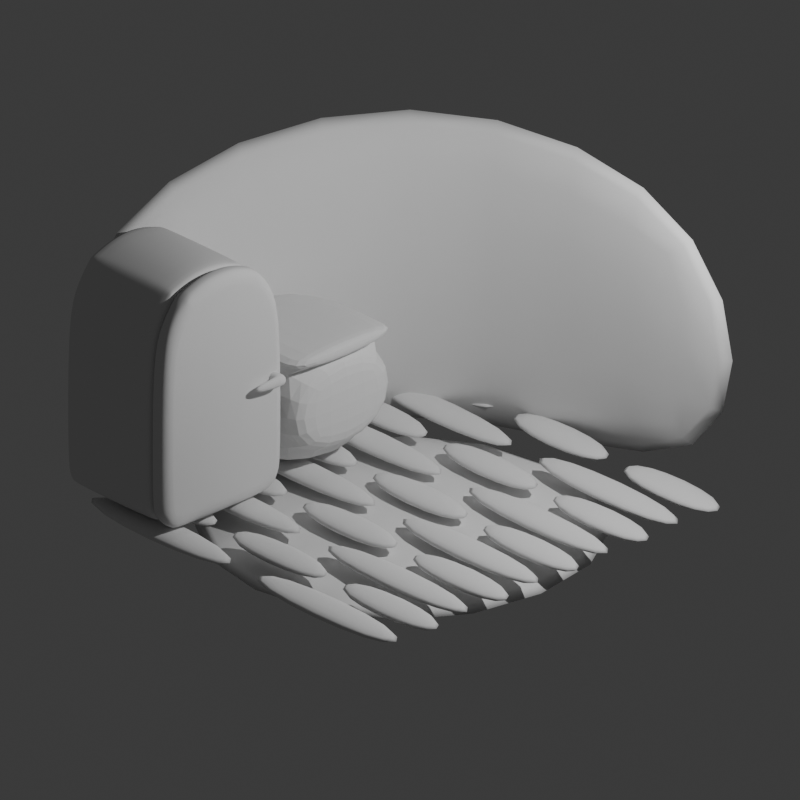 # Source: Kitchen6.blend  (saved by Blender 4.0.36; exported with 4.5.12 LTS)
import bpy
from mathutils import Matrix  # noqa: F401  (used for matrix-valued properties, if any)

bpy.ops.wm.read_factory_settings(use_empty=True)
scene = bpy.context.scene
scene.name = 'Scene'

# ---- collections
col_collection = bpy.data.collections.new('Collection'); scene.collection.children.link(col_collection)

# ---- world
world_world = bpy.data.worlds.new('World'); scene.world = world_world
world_world.use_nodes = True; world_world.node_tree.nodes.clear()
_N = world_world.node_tree.nodes; _L = world_world.node_tree.links
n0 = _N.new('ShaderNodeOutputWorld'); n0.name = 'World Output'; n0.location = (300, 300)
n1 = _N.new('ShaderNodeBackground'); n1.name = 'Background'; n1.location = (10, 300)
n1.inputs[0].default_value = (0.05088, 0.05088, 0.05088, 1.0)
_L.new(n1.outputs[0], n0.inputs[0])
n0.is_active_output = True
world_world.color = (0.05088, 0.05088, 0.05088)
world_world.use_sun_shadow = False
world_world.sun_shadow_jitter_overblur = 0.0

# ---- cameras
cam_camera = bpy.data.cameras.new('Camera')
cam_camera.type = 'ORTHO'
cam_camera.clip_end = 100.0
cam_camera.ortho_scale = 7.474

# ---- lights
light_light = bpy.data.lights.new('Light', 'POINT')
light_light.transmission_factor = 0.0
light_light.use_soft_falloff = False
light_light.energy = 1000.0
light_light.shadow_soft_size = 0.1
light_light.shadow_maximum_resolution = 0.006
light_light.use_absolute_resolution = True

# ---- meshes
me_cube_001 = bpy.data.meshes.new('Cube.001')
me_cube_001.from_pydata([(-1.2, -1.0, -1.0), (-1.2, -1.0, 1.0), (-1.2, 1.2, -1.0), (-1.2, 1.2, 1.0), (1.0, 1.2, -1.0), (1.0, 1.2, 1.0), (-1.0, -1.0, -1.0), (-1.0, -1.0, 1.0), (-1.0, 1.0, -1.0), (-1.0, 1.0, 1.0), (1.0, 1.0, -1.0), (1.0, 1.0, 1.0)], [], [(0, 1, 3, 2), (2, 3, 5, 4), (6, 8, 9, 7), (8, 10, 11, 9), (0, 2, 8, 6), (1, 0, 6, 7), (3, 1, 7, 9), (2, 4, 10, 8), (5, 3, 9, 11), (4, 5, 11, 10)])
me_cube_001.polygons.foreach_set('use_smooth', [True] * 10)
_uv = me_cube_001.uv_layers.new(name='UVMap')
_uv.uv.foreach_set('vector', [0.375, 0.0, 0.625, 0.0, 0.625, 0.25, 0.375, 0.25, 0.375, 0.25, 0.625, 0.25, 0.625, 0.5, 0.375, 0.5, 0.375, 0.0, 0.375, 0.25, 0.625, 0.25, 0.625, 0.0, 0.375, 0.25, 0.375, 0.5, 0.625, 0.5, 0.625, 0.25, 0.375, 0.0, 0.375, 0.25, 0.375, 0.25, 0.375, 0.0, 0.625, 0.0, 0.375, 0.0, 0.375, 0.0, 0.625, 0.0, 0.625, 0.25, 0.625, 0.0, 0.625, 0.0, 0.625, 0.25, 0.375, 0.25, 0.375, 0.5, 0.375, 0.5, 0.375, 0.25, 0.625, 0.5, 0.625, 0.25, 0.625, 0.25, 0.625, 0.5, 0.375, 0.5, 0.625, 0.5, 0.625, 0.5, 0.375, 0.5])
me_cube_001.update()
me_cube_002 = bpy.data.meshes.new('Cube.002')
me_cube_002.from_pydata([(-1.0, -1.0, -1.0), (-1.0, 1.0, -1.0), (1.0, -1.0, -1.0), (1.0, 1.0, -1.0), (-1.0, -1.0, -0.8), (-1.0, 1.0, -0.8), (1.0, -1.0, -0.8), (1.0, 1.0, -0.8)], [], [(1, 3, 2, 0), (5, 4, 6, 7), (1, 0, 4, 5), (3, 1, 5, 7), (2, 3, 7, 6), (0, 2, 6, 4)])
me_cube_002.polygons.foreach_set('use_smooth', [True] * 6)
_uv = me_cube_002.uv_layers.new(name='UVMap')
_uv.uv.foreach_set('vector', [0.125, 0.5, 0.375, 0.5, 0.375, 0.75, 0.125, 0.75, 0.125, 0.5, 0.125, 0.75, 0.375, 0.75, 0.375, 0.5, 0.125, 0.5, 0.125, 0.75, 0.125, 0.75, 0.125, 0.5, 0.375, 0.5, 0.125, 0.5, 0.125, 0.5, 0.375, 0.5, 0.375, 0.75, 0.375, 0.5, 0.375, 0.5, 0.375, 0.75, 0.125, 0.75, 0.375, 0.75, 0.375, 0.75, 0.125, 0.75])
me_cube_002.update()
me_cube_003 = bpy.data.meshes.new('Cube.003')
me_cube_003.from_pydata([(-1.0, -1.0, -0.8), (-1.0, 1.0, -0.8), (1.0, -1.0, -0.8), (1.0, 1.0, -0.8), (-1.012, -0.5773, -0.7167), (-1.012, -0.3939, -0.7167), (0.9881, -0.1939, -0.7167), (0.9881, -0.3773, -0.7167), (-1.012, -0.3773, -0.7167), (-1.012, -0.1939, -0.7167), (0.9881, 0.006085, -0.7167), (0.9881, -0.1773, -0.7167), (-1.012, -0.1773, -0.7167), (-1.012, 0.006085, -0.7167), (0.9881, 0.2061, -0.7167), (0.9881, 0.02268, -0.7167), (-1.012, 0.02268, -0.7167), (-1.012, 0.2061, -0.7167), (0.9881, 0.4061, -0.7167), (0.9881, 0.2227, -0.7167), (-1.012, 0.2227, -0.7167), (-1.012, 0.4061, -0.7167), (-1.0, 0.7917, -0.8), (-1.0, 0.8083, -0.8), (-1.0, 0.5917, -0.8), (-1.0, 0.6083, -0.8), (-1.0, 0.3917, -0.8), (-1.0, 0.4083, -0.8), (-1.0, 0.1917, -0.8), (-1.0, 0.2083, -0.8), (-1.0, -0.008296, -0.8), (-1.0, 0.008296, -0.8), (-1.0, -0.2083, -0.8), (-1.0, -0.1917, -0.8), (-1.0, -0.4083, -0.8), (-1.0, -0.3917, -0.8), (-1.0, -0.6083, -0.8), (-1.0, -0.5917, -0.8), (-1.0, -0.8083, -0.8), (-1.0, -0.7917, -0.8), (1.0, -0.7917, -0.8), (1.0, -0.8083, -0.8), (1.0, -0.5917, -0.8), (1.0, -0.6083, -0.8), (1.0, -0.3917, -0.8), (1.0, -0.4083, -0.8), (1.0, -0.1917, -0.8), (1.0, -0.2083, -0.8), (1.0, 0.008296, -0.8), (1.0, -0.008296, -0.8), (1.0, 0.2083, -0.8), (1.0, 0.1917, -0.8), (1.0, 0.4083, -0.8), (1.0, 0.3917, -0.8), (1.0, 0.6083, -0.8), (1.0, 0.5917, -0.8), (1.0, 0.8083, -0.8), (1.0, 0.7917, -0.8), (0.9881, 0.6061, -0.7167), (0.9881, 0.4227, -0.7167), (-1.012, 0.4227, -0.7167), (-1.012, 0.6061, -0.7167), (0.9881, 0.8061, -0.7167), (0.9881, 0.6227, -0.7167), (-1.012, 0.6227, -0.7167), (-1.012, 0.8061, -0.7167), (0.9881, 1.014, -0.7167), (0.9881, 0.8227, -0.7167), (-1.012, 0.8227, -0.7167), (-1.012, 1.014, -0.7167), (-0.3266, 0.008296, -0.8), (-0.3401, 0.008296, -0.8), (0.3401, 0.008296, -0.8), (0.3266, 0.008296, -0.8), (0.3266, 0.1917, -0.8), (0.3401, 0.1917, -0.8), (-0.3401, 0.1917, -0.8), (-0.3266, 0.1917, -0.8), (0.03141, -0.1917, -0.8), (0.01794, -0.1917, -0.8), (0.01794, -0.008296, -0.8), (0.03141, -0.008296, -0.8), (-0.3266, -0.3917, -0.8), (-0.3401, -0.3917, -0.8), (0.3401, -0.3917, -0.8), (0.3266, -0.3917, -0.8), (0.3266, -0.2083, -0.8), (0.3401, -0.2083, -0.8), (-0.3401, -0.2083, -0.8), (-0.3266, -0.2083, -0.8), (0.001238, -0.5917, -0.8), (-0.01223, -0.5917, -0.8), (-0.01223, -0.4083, -0.8), (0.001238, -0.4083, -0.8), (-0.3266, -0.7917, -0.8), (-0.3401, -0.7917, -0.8), (0.3401, -0.7917, -0.8), (0.3266, -0.7917, -0.8), (0.3266, -0.6083, -0.8), (0.3401, -0.6083, -0.8), (-0.3401, -0.6083, -0.8), (-0.3266, -0.6083, -0.8), (-0.006736, -0.8083, -0.8), (0.006736, -0.8083, -0.8), (0.006736, -1.0, -0.8), (-0.006736, -1.0, -0.8), (-0.006736, 0.3917, -0.8), (0.006736, 0.3917, -0.8), (0.006736, 0.2083, -0.8), (-0.006736, 0.2083, -0.8), (-0.3401, 0.5917, -0.8), (-0.3266, 0.5917, -0.8), (0.3266, 0.5917, -0.8), (0.3401, 0.5917, -0.8), (0.3401, 0.4083, -0.8), (0.3266, 0.4083, -0.8), (-0.3266, 0.4083, -0.8), (-0.3401, 0.4083, -0.8), (-0.006736, 0.7917, -0.8), (0.006736, 0.7917, -0.8), (0.006736, 0.6083, -0.8), (-0.006736, 0.6083, -0.8), (0.3267, 1.0, -0.8), (0.3402, 1.0, -0.8), (-0.34, 1.0, -0.8), (-0.3265, 1.0, -0.8), (0.3402, 0.8083, -0.8), (0.3267, 0.8083, -0.8), (-0.3265, 0.8083, -0.8), (-0.34, 0.8083, -0.8), (0.9881, -0.5773, -0.7167), (0.9881, -0.3939, -0.7167), (-1.012, -0.5939, -0.7167), (-1.012, -0.7773, -0.7167), (0.9881, -0.7773, -0.7167), (0.9881, -0.5939, -0.7167), (-1.012, -0.7939, -0.7167), (-1.012, -0.9856, -0.7167), (0.9881, -0.9856, -0.7167), (0.9881, -0.7939, -0.7167), (-0.00521, 0.2227, -0.7167), (-0.00521, 0.4061, -0.7167), (-0.01868, 0.4061, -0.7167), (-0.01868, 0.2227, -0.7167), (-0.3384, 0.8227, -0.7167), (-0.3384, 1.014, -0.7167), (-0.3519, 1.014, -0.7167), (-0.3519, 0.8227, -0.7167), (0.3281, 0.4227, -0.7167), (0.3281, 0.6061, -0.7167), (0.3147, 0.6061, -0.7167), (0.3147, 0.4227, -0.7167), (0.3281, 0.02268, -0.7167), (0.3281, 0.2061, -0.7167), (0.3147, 0.2061, -0.7167), (0.3147, 0.02268, -0.7167), (-0.3385, 0.02268, -0.7167), (-0.3385, 0.2061, -0.7167), (-0.352, 0.2061, -0.7167), (-0.352, 0.02268, -0.7167), (0.01947, -0.1773, -0.7167), (0.01947, 0.006085, -0.7167), (0.005994, 0.006085, -0.7167), (0.005994, -0.1773, -0.7167), (0.3282, 0.8227, -0.7167), (0.3282, 1.014, -0.7167), (0.3148, 1.014, -0.7167), (0.3148, 0.8227, -0.7167), (-0.00521, 0.6227, -0.7167), (-0.00521, 0.8061, -0.7167), (-0.01868, 0.8061, -0.7167), (-0.01868, 0.6227, -0.7167), (-0.3385, 0.4227, -0.7167), (-0.3385, 0.6061, -0.7167), (-0.352, 0.6061, -0.7167), (-0.352, 0.4227, -0.7167), (0.3281, -0.3773, -0.7167), (0.3281, -0.1939, -0.7167), (0.3147, -0.1939, -0.7167), (0.3147, -0.3773, -0.7167), (-0.3385, -0.3773, -0.7167), (-0.3385, -0.1939, -0.7167), (-0.352, -0.1939, -0.7167), (-0.352, -0.3773, -0.7167), (-0.01071, -0.5773, -0.7167), (-0.01071, -0.3939, -0.7167), (-0.02418, -0.3939, -0.7167), (-0.02418, -0.5773, -0.7167), (0.3281, -0.7773, -0.7167), (0.3281, -0.5939, -0.7167), (0.3147, -0.5939, -0.7167), (0.3147, -0.7773, -0.7167), (-0.3385, -0.7773, -0.7167), (-0.3385, -0.5939, -0.7167), (-0.352, -0.5939, -0.7167), (-0.352, -0.7773, -0.7167), (-0.00521, -0.9856, -0.7167), (-0.00521, -0.7939, -0.7167), (-0.01868, -0.7939, -0.7167), (-0.01868, -0.9856, -0.7167)], [], [(111, 112, 115, 116), (123, 3, 56, 126), (22, 118, 121, 25), (26, 106, 109, 29), (30, 80, 79, 33), (32, 88, 83, 35), (34, 92, 91, 37), (36, 100, 95, 39), (38, 102, 105, 0), (107, 53, 50, 108), (75, 51, 48, 72), (77, 74, 73, 70), (81, 49, 46, 78), (87, 47, 44, 84), (89, 86, 85, 82), (93, 45, 42, 90), (99, 43, 40, 96), (101, 98, 97, 94), (103, 41, 2, 104), (125, 122, 127, 128), (113, 55, 52, 114), (24, 110, 117, 27), (119, 57, 54, 120), (185, 184, 130, 131), (1, 124, 129, 23), (181, 180, 179, 178), (177, 176, 7, 6), (161, 160, 11, 10), (157, 156, 155, 154), (153, 152, 15, 14), (141, 140, 19, 18), (136, 137, 199, 198), (132, 133, 195, 194), (5, 4, 187, 186), (9, 8, 183, 182), (13, 12, 163, 162), (21, 20, 143, 142), (65, 64, 171, 170), (165, 164, 67, 66), (173, 172, 151, 150), (28, 76, 71, 31), (189, 188, 134, 135), (193, 192, 191, 190), (197, 196, 138, 139), (145, 144, 167, 166), (149, 148, 59, 58), (61, 60, 175, 174), (169, 168, 63, 62), (69, 68, 147, 146), (17, 16, 159, 158), (116, 115, 151, 172), (44, 47, 6, 7), (110, 24, 61, 174), (93, 90, 184, 185), (34, 37, 4, 5), (27, 117, 175, 60), (42, 45, 131, 130), (55, 113, 149, 58), (91, 92, 186, 187), (36, 39, 133, 132), (114, 52, 59, 148), (40, 43, 135, 134), (118, 22, 65, 170), (99, 96, 188, 189), (38, 0, 137, 136), (25, 121, 171, 64), (2, 41, 139, 138), (57, 119, 169, 62), (97, 98, 190, 191), (120, 54, 63, 168), (107, 108, 140, 141), (3, 123, 165, 66), (101, 94, 192, 193), (126, 56, 67, 164), (109, 106, 142, 143), (122, 125, 145, 166), (95, 100, 194, 195), (128, 127, 167, 144), (125, 128, 144, 145), (124, 1, 69, 146), (103, 104, 196, 197), (23, 129, 147, 68), (129, 124, 146, 147), (105, 102, 198, 199), (76, 28, 17, 158), (113, 114, 148, 149), (31, 71, 159, 16), (74, 77, 157, 154), (115, 112, 150, 151), (70, 73, 155, 156), (51, 75, 153, 14), (75, 72, 152, 153), (72, 48, 15, 152), (80, 30, 13, 162), (73, 74, 154, 155), (33, 79, 163, 12), (49, 81, 161, 10), (77, 70, 156, 157), (78, 46, 11, 160), (88, 32, 9, 182), (71, 76, 158, 159), (35, 83, 183, 8), (86, 89, 181, 178), (81, 78, 160, 161), (82, 85, 179, 180), (47, 87, 177, 6), (79, 80, 162, 163), (84, 44, 7, 176), (92, 34, 5, 186), (123, 126, 164, 165), (37, 91, 187, 4), (45, 93, 185, 131), (127, 122, 166, 167), (90, 42, 130, 184), (100, 36, 132, 194), (119, 120, 168, 169), (39, 95, 195, 133), (98, 101, 193, 190), (121, 118, 170, 171), (1, 23, 68, 69), (94, 97, 191, 192), (56, 3, 66, 67), (43, 99, 189, 135), (111, 116, 172, 173), (22, 25, 64, 65), (96, 40, 134, 188), (54, 57, 62, 63), (102, 38, 136, 198), (117, 110, 174, 175), (24, 27, 60, 61), (0, 105, 199, 137), (52, 55, 58, 59), (41, 103, 197, 139), (87, 84, 176, 177), (26, 29, 20, 21), (104, 2, 138, 196), (50, 53, 18, 19), (53, 107, 141, 18), (85, 86, 178, 179), (28, 31, 16, 17), (108, 50, 19, 140), (48, 51, 14, 15), (106, 26, 21, 142), (89, 82, 180, 181), (30, 33, 12, 13), (29, 109, 143, 20), (46, 49, 10, 11), (112, 111, 173, 150), (83, 88, 182, 183), (32, 35, 8, 9)])
me_cube_003.polygons.foreach_set('use_smooth', [True] * 150)
_uv = me_cube_003.uv_layers.new(name='UVMap')
_uv.uv.foreach_set('vector', [0.2092, 0.551, 0.2908, 0.551, 0.2908, 0.574, 0.2092, 0.574, 0.2925, 0.5, 0.375, 0.5, 0.375, 0.524, 0.2925, 0.524, 0.125, 0.526, 0.2492, 0.526, 0.2492, 0.549, 0.125, 0.549, 0.125, 0.576, 0.2492, 0.576, 0.2492, 0.599, 0.125, 0.599, 0.125, 0.626, 0.2522, 0.626, 0.2522, 0.649, 0.125, 0.649, 0.125, 0.651, 0.2075, 0.651, 0.2075, 0.674, 0.125, 0.674, 0.125, 0.676, 0.2485, 0.676, 0.2485, 0.699, 0.125, 0.699, 0.125, 0.701, 0.2075, 0.701, 0.2075, 0.724, 0.125, 0.724, 0.125, 0.726, 0.2492, 0.726, 0.2492, 0.75, 0.125, 0.75, 0.2508, 0.576, 0.375, 0.576, 0.375, 0.599, 0.2508, 0.599, 0.2925, 0.601, 0.375, 0.601, 0.375, 0.624, 0.2925, 0.624, 0.2092, 0.601, 0.2908, 0.601, 0.2908, 0.624, 0.2092, 0.624, 0.2539, 0.626, 0.375, 0.626, 0.375, 0.649, 0.2539, 0.649, 0.2925, 0.651, 0.375, 0.651, 0.375, 0.674, 0.2925, 0.674, 0.2092, 0.651, 0.2908, 0.651, 0.2908, 0.674, 0.2092, 0.674, 0.2502, 0.676, 0.375, 0.676, 0.375, 0.699, 0.2502, 0.699, 0.2925, 0.701, 0.375, 0.701, 0.375, 0.724, 0.2925, 0.724, 0.2092, 0.701, 0.2908, 0.701, 0.2908, 0.724, 0.2092, 0.724, 0.2508, 0.726, 0.375, 0.726, 0.375, 0.75, 0.2508, 0.75, 0.2092, 0.5, 0.2908, 0.5, 0.2908, 0.524, 0.2092, 0.524, 0.2925, 0.551, 0.375, 0.551, 0.375, 0.574, 0.2925, 0.574, 0.125, 0.551, 0.2075, 0.551, 0.2075, 0.574, 0.125, 0.574, 0.2508, 0.526, 0.375, 0.526, 0.375, 0.549, 0.2508, 0.549, 0.2502, 0.676, 0.2502, 0.699, 0.375, 0.699, 0.375, 0.676, 0.125, 0.5, 0.2075, 0.5, 0.2075, 0.524, 0.125, 0.524, 0.2092, 0.651, 0.2092, 0.674, 0.2908, 0.674, 0.2908, 0.651, 0.2925, 0.651, 0.2925, 0.674, 0.375, 0.674, 0.375, 0.651, 0.2539, 0.626, 0.2539, 0.649, 0.375, 0.649, 0.375, 0.626, 0.2092, 0.601, 0.2092, 0.624, 0.2908, 0.624, 0.2908, 0.601, 0.2925, 0.601, 0.2925, 0.624, 0.375, 0.624, 0.375, 0.601, 0.2508, 0.576, 0.2508, 0.599, 0.375, 0.599, 0.375, 0.576, 0.125, 0.726, 0.125, 0.75, 0.2492, 0.75, 0.2492, 0.726, 0.125, 0.701, 0.125, 0.724, 0.2075, 0.724, 0.2075, 0.701, 0.125, 0.676, 0.125, 0.699, 0.2485, 0.699, 0.2485, 0.676, 0.125, 0.651, 0.125, 0.674, 0.2075, 0.674, 0.2075, 0.651, 0.125, 0.626, 0.125, 0.649, 0.2522, 0.649, 0.2522, 0.626, 0.125, 0.576, 0.125, 0.599, 0.2492, 0.599, 0.2492, 0.576, 0.125, 0.526, 0.125, 0.549, 0.2492, 0.549, 0.2492, 0.526, 0.2925, 0.5, 0.2925, 0.524, 0.375, 0.524, 0.375, 0.5, 0.2092, 0.551, 0.2092, 0.574, 0.2908, 0.574, 0.2908, 0.551, 0.125, 0.601, 0.2075, 0.601, 0.2075, 0.624, 0.125, 0.624, 0.2925, 0.701, 0.2925, 0.724, 0.375, 0.724, 0.375, 0.701, 0.2092, 0.701, 0.2092, 0.724, 0.2908, 0.724, 0.2908, 0.701, 0.2508, 0.726, 0.2508, 0.75, 0.375, 0.75, 0.375, 0.726, 0.2092, 0.5, 0.2092, 0.524, 0.2908, 0.524, 0.2908, 0.5, 0.2925, 0.551, 0.2925, 0.574, 0.375, 0.574, 0.375, 0.551, 0.125, 0.551, 0.125, 0.574, 0.2075, 0.574, 0.2075, 0.551, 0.2508, 0.526, 0.2508, 0.549, 0.375, 0.549, 0.375, 0.526, 0.125, 0.5, 0.125, 0.524, 0.2075, 0.524, 0.2075, 0.5, 0.125, 0.601, 0.125, 0.624, 0.2075, 0.624, 0.2075, 0.601, 0.2092, 0.574, 0.2908, 0.574, 0.2908, 0.574, 0.2092, 0.574, 0.375, 0.674, 0.375, 0.651, 0.375, 0.651, 0.375, 0.674, 0.2075, 0.551, 0.125, 0.551, 0.125, 0.551, 0.2075, 0.551, 0.2502, 0.676, 0.2502, 0.699, 0.2502, 0.699, 0.2502, 0.676, 0.125, 0.676, 0.125, 0.699, 0.125, 0.699, 0.125, 0.676, 0.125, 0.574, 0.2075, 0.574, 0.2075, 0.574, 0.125, 0.574, 0.375, 0.699, 0.375, 0.676, 0.375, 0.676, 0.375, 0.699, 0.375, 0.551, 0.2925, 0.551, 0.2925, 0.551, 0.375, 0.551, 0.2485, 0.699, 0.2485, 0.676, 0.2485, 0.676, 0.2485, 0.699, 0.125, 0.701, 0.125, 0.724, 0.125, 0.724, 0.125, 0.701, 0.2925, 0.574, 0.375, 0.574, 0.375, 0.574, 0.2925, 0.574, 0.375, 0.724, 0.375, 0.701, 0.375, 0.701, 0.375, 0.724, 0.2492, 0.526, 0.125, 0.526, 0.125, 0.526, 0.2492, 0.526, 0.2925, 0.701, 0.2925, 0.724, 0.2925, 0.724, 0.2925, 0.701, 0.125, 0.726, 0.125, 0.75, 0.125, 0.75, 0.125, 0.726, 0.125, 0.549, 0.2492, 0.549, 0.2492, 0.549, 0.125, 0.549, 0.375, 0.75, 0.375, 0.726, 0.375, 0.726, 0.375, 0.75, 0.375, 0.526, 0.2508, 0.526, 0.2508, 0.526, 0.375, 0.526, 0.2908, 0.724, 0.2908, 0.701, 0.2908, 0.701, 0.2908, 0.724, 0.2508, 0.549, 0.375, 0.549, 0.375, 0.549, 0.2508, 0.549, 0.2508, 0.576, 0.2508, 0.599, 0.2508, 0.599, 0.2508, 0.576, 0.375, 0.5, 0.2925, 0.5, 0.2925, 0.5, 0.375, 0.5, 0.2092, 0.701, 0.2092, 0.724, 0.2092, 0.724, 0.2092, 0.701, 0.2925, 0.524, 0.375, 0.524, 0.375, 0.524, 0.2925, 0.524, 0.2492, 0.599, 0.2492, 0.576, 0.2492, 0.576, 0.2492, 0.599, 0.2908, 0.5, 0.2092, 0.5, 0.2092, 0.5, 0.2908, 0.5, 0.2075, 0.724, 0.2075, 0.701, 0.2075, 0.701, 0.2075, 0.724, 0.2092, 0.524, 0.2908, 0.524, 0.2908, 0.524, 0.2092, 0.524, 0.2092, 0.5, 0.2092, 0.524, 0.2092, 0.524, 0.2092, 0.5, 0.2075, 0.5, 0.125, 0.5, 0.125, 0.5, 0.2075, 0.5, 0.2508, 0.726, 0.2508, 0.75, 0.2508, 0.75, 0.2508, 0.726, 0.125, 0.524, 0.2075, 0.524, 0.2075, 0.524, 0.125, 0.524, 0.2075, 0.524, 0.2075, 0.5, 0.2075, 0.5, 0.2075, 0.524, 0.2492, 0.75, 0.2492, 0.726, 0.2492, 0.726, 0.2492, 0.75, 0.2075, 0.601, 0.125, 0.601, 0.125, 0.601, 0.2075, 0.601, 0.2925, 0.551, 0.2925, 0.574, 0.2925, 0.574, 0.2925, 0.551, 0.125, 0.624, 0.2075, 0.624, 0.2075, 0.624, 0.125, 0.624, 0.2908, 0.601, 0.2092, 0.601, 0.2092, 0.601, 0.2908, 0.601, 0.2908, 0.574, 0.2908, 0.551, 0.2908, 0.551, 0.2908, 0.574, 0.2092, 0.624, 0.2908, 0.624, 0.2908, 0.624, 0.2092, 0.624, 0.375, 0.601, 0.2925, 0.601, 0.2925, 0.601, 0.375, 0.601, 0.2925, 0.601, 0.2925, 0.624, 0.2925, 0.624, 0.2925, 0.601, 0.2925, 0.624, 0.375, 0.624, 0.375, 0.624, 0.2925, 0.624, 0.2522, 0.626, 0.125, 0.626, 0.125, 0.626, 0.2522, 0.626, 0.2908, 0.624, 0.2908, 0.601, 0.2908, 0.601, 0.2908, 0.624, 0.125, 0.649, 0.2522, 0.649, 0.2522, 0.649, 0.125, 0.649, 0.375, 0.626, 0.2539, 0.626, 0.2539, 0.626, 0.375, 0.626, 0.2092, 0.601, 0.2092, 0.624, 0.2092, 0.624, 0.2092, 0.601, 0.2539, 0.649, 0.375, 0.649, 0.375, 0.649, 0.2539, 0.649, 0.2075, 0.651, 0.125, 0.651, 0.125, 0.651, 0.2075, 0.651, 0.2075, 0.624, 0.2075, 0.601, 0.2075, 0.601, 0.2075, 0.624, 0.125, 0.674, 0.2075, 0.674, 0.2075, 0.674, 0.125, 0.674, 0.2908, 0.651, 0.2092, 0.651, 0.2092, 0.651, 0.2908, 0.651, 0.2539, 0.626, 0.2539, 0.649, 0.2539, 0.649, 0.2539, 0.626, 0.2092, 0.674, 0.2908, 0.674, 0.2908, 0.674, 0.2092, 0.674, 0.375, 0.651, 0.2925, 0.651, 0.2925, 0.651, 0.375, 0.651, 0.2522, 0.649, 0.2522, 0.626, 0.2522, 0.626, 0.2522, 0.649, 0.2925, 0.674, 0.375, 0.674, 0.375, 0.674, 0.2925, 0.674, 0.2485, 0.676, 0.125, 0.676, 0.125, 0.676, 0.2485, 0.676, 0.2925, 0.5, 0.2925, 0.524, 0.2925, 0.524, 0.2925, 0.5, 0.125, 0.699, 0.2485, 0.699, 0.2485, 0.699, 0.125, 0.699, 0.375, 0.676, 0.2502, 0.676, 0.2502, 0.676, 0.375, 0.676, 0.2908, 0.524, 0.2908, 0.5, 0.2908, 0.5, 0.2908, 0.524, 0.2502, 0.699, 0.375, 0.699, 0.375, 0.699, 0.2502, 0.699, 0.2075, 0.701, 0.125, 0.701, 0.125, 0.701, 0.2075, 0.701, 0.2508, 0.526, 0.2508, 0.549, 0.2508, 0.549, 0.2508, 0.526, 0.125, 0.724, 0.2075, 0.724, 0.2075, 0.724, 0.125, 0.724, 0.2908, 0.701, 0.2092, 0.701, 0.2092, 0.701, 0.2908, 0.701, 0.2492, 0.549, 0.2492, 0.526, 0.2492, 0.526, 0.2492, 0.549, 0.125, 0.5, 0.125, 0.524, 0.125, 0.524, 0.125, 0.5, 0.2092, 0.724, 0.2908, 0.724, 0.2908, 0.724, 0.2092, 0.724, 0.375, 0.524, 0.375, 0.5, 0.375, 0.5, 0.375, 0.524, 0.375, 0.701, 0.2925, 0.701, 0.2925, 0.701, 0.375, 0.701, 0.2092, 0.551, 0.2092, 0.574, 0.2092, 0.574, 0.2092, 0.551, 0.125, 0.526, 0.125, 0.549, 0.125, 0.549, 0.125, 0.526, 0.2925, 0.724, 0.375, 0.724, 0.375, 0.724, 0.2925, 0.724, 0.375, 0.549, 0.375, 0.526, 0.375, 0.526, 0.375, 0.549, 0.2492, 0.726, 0.125, 0.726, 0.125, 0.726, 0.2492, 0.726, 0.2075, 0.574, 0.2075, 0.551, 0.2075, 0.551, 0.2075, 0.574, 0.125, 0.551, 0.125, 0.574, 0.125, 0.574, 0.125, 0.551, 0.125, 0.75, 0.2492, 0.75, 0.2492, 0.75, 0.125, 0.75, 0.375, 0.574, 0.375, 0.551, 0.375, 0.551, 0.375, 0.574, 0.375, 0.726, 0.2508, 0.726, 0.2508, 0.726, 0.375, 0.726, 0.2925, 0.651, 0.2925, 0.674, 0.2925, 0.674, 0.2925, 0.651, 0.125, 0.576, 0.125, 0.599, 0.125, 0.599, 0.125, 0.576, 0.2508, 0.75, 0.375, 0.75, 0.375, 0.75, 0.2508, 0.75, 0.375, 0.599, 0.375, 0.576, 0.375, 0.576, 0.375, 0.599, 0.375, 0.576, 0.2508, 0.576, 0.2508, 0.576, 0.375, 0.576, 0.2908, 0.674, 0.2908, 0.651, 0.2908, 0.651, 0.2908, 0.674, 0.125, 0.601, 0.125, 0.624, 0.125, 0.624, 0.125, 0.601, 0.2508, 0.599, 0.375, 0.599, 0.375, 0.599, 0.2508, 0.599, 0.375, 0.624, 0.375, 0.601, 0.375, 0.601, 0.375, 0.624, 0.2492, 0.576, 0.125, 0.576, 0.125, 0.576, 0.2492, 0.576, 0.2092, 0.651, 0.2092, 0.674, 0.2092, 0.674, 0.2092, 0.651, 0.125, 0.626, 0.125, 0.649, 0.125, 0.649, 0.125, 0.626, 0.125, 0.599, 0.2492, 0.599, 0.2492, 0.599, 0.125, 0.599, 0.375, 0.649, 0.375, 0.626, 0.375, 0.626, 0.375, 0.649, 0.2908, 0.551, 0.2092, 0.551, 0.2092, 0.551, 0.2908, 0.551, 0.2075, 0.674, 0.2075, 0.651, 0.2075, 0.651, 0.2075, 0.674, 0.125, 0.651, 0.125, 0.674, 0.125, 0.674, 0.125, 0.651])
me_cube_003.update()
me_plane = bpy.data.meshes.new('Plane')
me_plane.from_pydata([(-1.0, 0.1991, 2.489), (-1.0, 1.0, 1.688), (-1.0, 0.5996, 2.382), (-1.0, 0.8927, 2.088), (-1.0, -1.0, 1.688), (-1.0, -0.1991, 2.489), (-1.0, -0.8927, 2.088), (-1.0, -0.5996, 2.382), (1.0, -0.1809, 2.351), (1.0, -0.8618, 1.67), (1.0, -0.528, 2.258), (1.0, -0.7688, 2.017), (1.0, 0.8618, 1.67), (1.0, 0.1809, 2.351), (1.0, 0.7688, 2.017), (1.0, 0.528, 2.258), (-1.0, -0.7181, 0.0), (-1.0, -1.0, 0.2819), (-1.0, -0.9174, 0.08258), (1.0, -0.8618, 0.3094), (1.0, -0.6906, 0.1382), (1.0, -0.8117, 0.1883), (-1.0, 1.0, 0.2819), (-1.0, 0.7181, 0.0), (-1.0, 0.9174, 0.08258), (1.0, 0.6906, 0.1382), (1.0, 0.8618, 0.3094), (1.0, 0.8117, 0.1883), (1.0, -1.0, 1.688), (1.0, -0.8927, 2.088), (1.0, -0.5996, 2.382), (1.0, -0.1991, 2.489), (1.0, 0.8927, 2.088), (1.0, 1.0, 1.688), (1.0, 0.5996, 2.382), (1.0, 0.1991, 2.489), (1.0, -0.7181, 0.0), (1.0, -0.9174, 0.08258), (1.0, -1.0, 0.2819), (1.0, 0.9174, 0.08258), (1.0, 0.7181, 0.0), (1.0, 1.0, 0.2819)], [], [(17, 38, 28, 4), (5, 31, 35, 0), (19, 21, 20, 25, 27, 26, 12, 14, 15, 13, 8, 10, 11, 9), (41, 22, 1, 33), (4, 28, 29, 6), (6, 29, 30, 7), (7, 30, 31, 5), (33, 1, 3, 32), (32, 3, 2, 34), (34, 2, 0, 35), (16, 23, 40, 36), (16, 36, 37, 18), (18, 37, 38, 17), (40, 23, 24, 39), (39, 24, 22, 41), (22, 24, 23, 16, 18, 17, 4, 6, 7, 5, 0, 2, 3, 1), (9, 11, 29, 28), (11, 10, 30, 29), (10, 8, 31, 30), (14, 12, 33, 32), (15, 14, 32, 34), (13, 15, 34, 35), (8, 13, 35, 31), (20, 21, 37, 36), (21, 19, 38, 37), (27, 25, 40, 39), (26, 27, 39, 41), (25, 20, 36, 40), (19, 9, 28, 38), (12, 26, 41, 33)])
me_plane.polygons.foreach_set('use_smooth', [True] * 30)
_uv = me_plane.uv_layers.new(name='UVMap')
_uv.uv.foreach_set('vector', [0.0, 0.0, 1.0, 0.0, 1.0, 0.0, 0.0, 0.0, 0.0, 0.4004, 1.0, 0.4004, 1.0, 0.5996, 0.0, 0.5996, 1.0, 0.06363, 1.0, 0.08279, 1.0, 0.1493, 1.0, 0.8507, 1.0, 0.9172, 1.0, 0.9364, 1.0, 0.9354, 1.0, 0.9066, 1.0, 0.7687, 1.0, 0.5909, 1.0, 0.4091, 1.0, 0.2313, 1.0, 0.09337, 1.0, 0.06456, 1.0, 1.0, 0.0, 1.0, 0.0, 1.0, 1.0, 1.0, 0.0, 0.0, 1.0, 0.0, 1.0, 0.01788, 0.0, 0.01788, 0.0, 0.01788, 1.0, 0.01788, 1.0, 0.2002, 0.0, 0.2002, 0.0, 0.2002, 1.0, 0.2002, 1.0, 0.4004, 0.0, 0.4004, 1.0, 1.0, 0.0, 1.0, 0.0, 0.9821, 1.0, 0.9821, 1.0, 0.9821, 0.0, 0.9821, 0.0, 0.7998, 1.0, 0.7998, 1.0, 0.7998, 0.0, 0.7998, 0.0, 0.5996, 1.0, 0.5996, 0.0, 0.141, 0.0, 0.859, 1.0, 0.859, 1.0, 0.141, 0.0, 0.141, 1.0, 0.141, 1.0, 0.01376, 0.0, 0.01376, 0.0, 0.01376, 1.0, 0.01376, 1.0, 0.0, 0.0, 0.0, 1.0, 0.859, 0.0, 0.859, 0.0, 0.9862, 1.0, 0.9862, 1.0, 0.9862, 0.0, 0.9862, 0.0, 1.0, 1.0, 1.0, 0.0, 1.0, 0.0, 0.9862, 0.0, 0.859, 0.0, 0.141, 0.0, 0.01376, 0.0, 0.0, 0.0, 0.0, 0.0, 0.01788, 0.0, 0.2002, 0.0, 0.4004, 0.0, 0.5996, 0.0, 0.7998, 0.0, 0.9821, 0.0, 1.0, 1.0, 0.06456, 1.0, 0.09337, 1.0, 0.01788, 1.0, 0.0, 1.0, 0.09337, 1.0, 0.2313, 1.0, 0.2002, 1.0, 0.01788, 1.0, 0.2313, 1.0, 0.4091, 1.0, 0.4004, 1.0, 0.2002, 1.0, 0.9066, 1.0, 0.9354, 1.0, 1.0, 1.0, 0.9821, 1.0, 0.7687, 1.0, 0.9066, 1.0, 0.9821, 1.0, 0.7998, 1.0, 0.5909, 1.0, 0.7687, 1.0, 0.7998, 1.0, 0.5996, 1.0, 0.4091, 1.0, 0.5909, 1.0, 0.5996, 1.0, 0.4004, 1.0, 0.1493, 1.0, 0.08279, 1.0, 0.01376, 1.0, 0.141, 1.0, 0.08279, 1.0, 0.06363, 1.0, 0.0, 1.0, 0.01376, 1.0, 0.9172, 1.0, 0.8507, 1.0, 0.859, 1.0, 0.9862, 1.0, 0.9364, 1.0, 0.9172, 1.0, 0.9862, 1.0, 1.0, 1.0, 0.8507, 1.0, 0.1493, 1.0, 0.141, 1.0, 0.859, 1.0, 0.06363, 1.0, 0.06456, 1.0, 0.0, 1.0, 0.0, 1.0, 0.9354, 1.0, 0.9364, 1.0, 1.0, 1.0, 1.0])
me_plane.update()
me_plane_001 = bpy.data.meshes.new('Plane.001')
me_plane_001.from_pydata([(1.0, -0.1809, 2.351), (1.0, -0.8618, 1.67), (1.0, -0.528, 2.258), (1.0, -0.7688, 2.017), (1.0, 0.8618, 1.67), (1.0, 0.1809, 2.351), (1.0, 0.7688, 2.017), (1.0, 0.528, 2.258), (1.0, -0.8618, 0.3094), (1.0, -0.6906, 0.1382), (1.0, -0.8117, 0.1883), (1.0, 0.6906, 0.1382), (1.0, 0.8618, 0.3094), (1.0, 0.8117, 0.1883), (1.0, -1.0, 1.688), (1.0, -0.8927, 2.088), (1.0, -0.5996, 2.382), (1.0, -0.1991, 2.489), (1.0, 0.8927, 2.088), (1.0, 1.0, 1.688), (1.0, 0.5996, 2.382), (1.0, 0.1991, 2.489), (1.0, -0.7181, 0.0), (1.0, -0.9174, 0.08258), (1.0, -1.0, 0.2819), (1.0, 0.9174, 0.08258), (1.0, 0.7181, 0.0), (1.0, 1.0, 0.2819), (1.371, -0.9848, 1.688), (1.371, -0.8775, 2.088), (1.371, -0.5843, 2.382), (1.371, -0.1839, 2.489), (1.371, 0.9079, 2.088), (1.371, 1.015, 1.688), (1.371, 0.6148, 2.382), (1.371, 0.2144, 2.489), (1.371, -0.7028, -2.361e-07), (1.371, -0.9022, 0.08258), (1.371, -0.9848, 0.2819), (1.371, 0.9327, 0.08258), (1.371, 0.7333, -2.361e-07), (1.371, 1.015, 0.2819), (1.371, -0.8466, 1.67), (1.371, -0.7536, 2.017), (1.371, -0.5128, 2.258), (1.371, -0.1657, 2.351), (1.371, 0.7841, 2.017), (1.371, 0.8771, 1.67), (1.371, 0.5433, 2.258), (1.371, 0.1962, 2.351), (1.371, -0.6753, 0.1382), (1.371, -0.7964, 0.1883), (1.371, -0.8466, 0.3094), (1.371, 0.8269, 0.1883), (1.371, 0.7058, 0.1382), (1.371, 0.8771, 0.3094)], [], [(8, 1, 3, 2, 0, 5, 7, 6, 4, 12, 13, 11, 9, 10), (1, 14, 15, 3), (3, 15, 16, 2), (2, 16, 17, 0), (6, 18, 19, 4), (7, 20, 18, 6), (5, 21, 20, 7), (0, 17, 21, 5), (9, 22, 23, 10), (10, 23, 24, 8), (13, 25, 26, 11), (12, 27, 25, 13), (11, 26, 22, 9), (8, 24, 14, 1), (4, 19, 27, 12), (52, 51, 50, 54, 53, 55, 47, 46, 48, 49, 45, 44, 43, 42), (42, 43, 29, 28), (43, 44, 30, 29), (44, 45, 31, 30), (46, 47, 33, 32), (48, 46, 32, 34), (49, 48, 34, 35), (45, 49, 35, 31), (50, 51, 37, 36), (51, 52, 38, 37), (53, 54, 40, 39), (55, 53, 39, 41), (54, 50, 36, 40), (52, 42, 28, 38), (47, 55, 41, 33), (24, 23, 37, 38), (16, 15, 29, 30), (26, 25, 39, 40), (17, 16, 30, 31), (25, 27, 41, 39), (19, 18, 32, 33), (22, 26, 40, 36), (18, 20, 34, 32), (14, 24, 38, 28), (20, 21, 35, 34), (27, 19, 33, 41), (21, 17, 31, 35), (23, 22, 36, 37), (15, 14, 28, 29)])
me_plane_001.polygons.foreach_set('use_smooth', [True] * 44)
_uv = me_plane_001.uv_layers.new(name='UVMap')
_uv.uv.foreach_set('vector', [1.0, 0.06363, 1.0, 0.06456, 1.0, 0.09337, 1.0, 0.2313, 1.0, 0.4091, 1.0, 0.5909, 1.0, 0.7687, 1.0, 0.9066, 1.0, 0.9354, 1.0, 0.9364, 1.0, 0.9172, 1.0, 0.8507, 1.0, 0.1493, 1.0, 0.08279, 1.0, 0.06456, 1.0, 0.0, 1.0, 0.01788, 1.0, 0.09337, 1.0, 0.09337, 1.0, 0.01788, 1.0, 0.2002, 1.0, 0.2313, 1.0, 0.2313, 1.0, 0.2002, 1.0, 0.4004, 1.0, 0.4091, 1.0, 0.9066, 1.0, 0.9821, 1.0, 1.0, 1.0, 0.9354, 1.0, 0.7687, 1.0, 0.7998, 1.0, 0.9821, 1.0, 0.9066, 1.0, 0.5909, 1.0, 0.5996, 1.0, 0.7998, 1.0, 0.7687, 1.0, 0.4091, 1.0, 0.4004, 1.0, 0.5996, 1.0, 0.5909, 1.0, 0.1493, 1.0, 0.141, 1.0, 0.01376, 1.0, 0.08279, 1.0, 0.08279, 1.0, 0.01376, 1.0, 0.0, 1.0, 0.06363, 1.0, 0.9172, 1.0, 0.9862, 1.0, 0.859, 1.0, 0.8507, 1.0, 0.9364, 1.0, 1.0, 1.0, 0.9862, 1.0, 0.9172, 1.0, 0.8507, 1.0, 0.859, 1.0, 0.141, 1.0, 0.1493, 1.0, 0.06363, 1.0, 0.0, 1.0, 0.0, 1.0, 0.06456, 1.0, 0.9354, 1.0, 1.0, 1.0, 1.0, 1.0, 0.9364, 1.0, 0.06363, 1.0, 0.08279, 1.0, 0.1493, 1.0, 0.8507, 1.0, 0.9172, 1.0, 0.9364, 1.0, 0.9354, 1.0, 0.9066, 1.0, 0.7687, 1.0, 0.5909, 1.0, 0.4091, 1.0, 0.2313, 1.0, 0.09337, 1.0, 0.06456, 1.0, 0.06456, 1.0, 0.09337, 1.0, 0.01788, 1.0, 0.0, 1.0, 0.09337, 1.0, 0.2313, 1.0, 0.2002, 1.0, 0.01788, 1.0, 0.2313, 1.0, 0.4091, 1.0, 0.4004, 1.0, 0.2002, 1.0, 0.9066, 1.0, 0.9354, 1.0, 1.0, 1.0, 0.9821, 1.0, 0.7687, 1.0, 0.9066, 1.0, 0.9821, 1.0, 0.7998, 1.0, 0.5909, 1.0, 0.7687, 1.0, 0.7998, 1.0, 0.5996, 1.0, 0.4091, 1.0, 0.5909, 1.0, 0.5996, 1.0, 0.4004, 1.0, 0.1493, 1.0, 0.08279, 1.0, 0.01376, 1.0, 0.141, 1.0, 0.08279, 1.0, 0.06363, 1.0, 0.0, 1.0, 0.01376, 1.0, 0.9172, 1.0, 0.8507, 1.0, 0.859, 1.0, 0.9862, 1.0, 0.9364, 1.0, 0.9172, 1.0, 0.9862, 1.0, 1.0, 1.0, 0.8507, 1.0, 0.1493, 1.0, 0.141, 1.0, 0.859, 1.0, 0.06363, 1.0, 0.06456, 1.0, 0.0, 1.0, 0.0, 1.0, 0.9354, 1.0, 0.9364, 1.0, 1.0, 1.0, 1.0, 1.0, 0.0, 1.0, 0.01376, 1.0, 0.01376, 1.0, 0.0, 1.0, 0.2002, 1.0, 0.01788, 1.0, 0.01788, 1.0, 0.2002, 1.0, 0.859, 1.0, 0.9862, 1.0, 0.9862, 1.0, 0.859, 1.0, 0.4004, 1.0, 0.2002, 1.0, 0.2002, 1.0, 0.4004, 1.0, 0.9862, 1.0, 1.0, 1.0, 1.0, 1.0, 0.9862, 1.0, 1.0, 1.0, 0.9821, 1.0, 0.9821, 1.0, 1.0, 1.0, 0.141, 1.0, 0.859, 1.0, 0.859, 1.0, 0.141, 1.0, 0.9821, 1.0, 0.7998, 1.0, 0.7998, 1.0, 0.9821, 1.0, 0.0, 1.0, 0.0, 1.0, 0.0, 1.0, 0.0, 1.0, 0.7998, 1.0, 0.5996, 1.0, 0.5996, 1.0, 0.7998, 1.0, 1.0, 1.0, 1.0, 1.0, 1.0, 1.0, 1.0, 1.0, 0.5996, 1.0, 0.4004, 1.0, 0.4004, 1.0, 0.5996, 1.0, 0.01376, 1.0, 0.141, 1.0, 0.141, 1.0, 0.01376, 1.0, 0.01788, 1.0, 0.0, 1.0, 0.0, 1.0, 0.01788])
me_plane_001.update()
me_cube_004 = bpy.data.meshes.new('Cube.004')
me_cube_004.from_pydata([(-1.0, -1.0, -1.0), (-1.0, -1.0, 1.0), (-1.0, 1.0, -1.0), (-1.0, 1.0, 1.0), (1.0, -1.0, -1.0), (1.0, -1.0, 1.0), (1.0, 1.0, -1.0), (1.0, 1.0, 1.0), (2.587, 1.0, 1.0), (2.587, 1.0, -1.0), (2.587, -1.0, -1.0), (2.587, -1.0, 1.0), (1.324, -5.749, 0.5919), (1.324, -5.749, -0.5919), (2.263, -5.749, 0.5919), (2.263, -5.749, -0.5919), (2.563, -1.347, -0.9702), (1.024, -1.347, -0.9702), (2.563, -1.347, 0.9702), (1.024, -1.347, 0.9702), (0.6459, 1.0, -1.0), (0.6459, 1.0, 1.0), (0.6459, -1.0, -1.0), (0.6459, -1.0, 1.0)], [], [(0, 1, 3, 2), (20, 21, 7, 6), (7, 5, 11, 8), (22, 23, 1, 0), (20, 6, 4, 22), (21, 3, 1, 23), (9, 8, 11, 10), (6, 7, 8, 9), (17, 16, 15, 13), (4, 6, 9, 10), (12, 13, 15, 14), (16, 18, 14, 15), (19, 17, 13, 12), (18, 19, 12, 14), (11, 5, 19, 18), (5, 4, 17, 19), (10, 11, 18, 16), (4, 10, 16, 17), (7, 21, 23, 5), (2, 20, 22, 0), (4, 5, 23, 22), (2, 3, 21, 20)])
me_cube_004.polygons.foreach_set('use_smooth', [True] * 22)
_uv = me_cube_004.uv_layers.new(name='UVMap')
_uv.uv.foreach_set('vector', [0.375, 0.0, 0.625, 0.0, 0.625, 0.25, 0.375, 0.25, 0.375, 0.4557, 0.625, 0.4557, 0.625, 0.5, 0.375, 0.5, 0.625, 0.5, 0.625, 0.75, 0.625, 0.75, 0.625, 0.5, 0.375, 0.7943, 0.625, 0.7943, 0.625, 1.0, 0.375, 1.0, 0.3307, 0.5, 0.375, 0.5, 0.375, 0.75, 0.3307, 0.75, 0.6693, 0.5, 0.875, 0.5, 0.875, 0.75, 0.6693, 0.75, 0.375, 0.5, 0.625, 0.5, 0.625, 0.75, 0.375, 0.75, 0.375, 0.5, 0.625, 0.5, 0.625, 0.5, 0.375, 0.5, 0.375, 0.75, 0.375, 0.75, 0.375, 0.75, 0.375, 0.75, 0.375, 0.75, 0.375, 0.5, 0.375, 0.5, 0.375, 0.75, 0.625, 0.75, 0.375, 0.75, 0.375, 0.75, 0.625, 0.75, 0.375, 0.75, 0.625, 0.75, 0.625, 0.75, 0.375, 0.75, 0.625, 0.75, 0.375, 0.75, 0.375, 0.75, 0.625, 0.75, 0.625, 0.75, 0.625, 0.75, 0.625, 0.75, 0.625, 0.75, 0.625, 0.75, 0.625, 0.75, 0.625, 0.75, 0.625, 0.75, 0.625, 0.75, 0.375, 0.75, 0.375, 0.75, 0.625, 0.75, 0.375, 0.75, 0.625, 0.75, 0.625, 0.75, 0.375, 0.75, 0.375, 0.75, 0.375, 0.75, 0.375, 0.75, 0.375, 0.75, 0.625, 0.5, 0.6693, 0.5, 0.6693, 0.75, 0.625, 0.75, 0.125, 0.5, 0.3307, 0.5, 0.3307, 0.75, 0.125, 0.75, 0.375, 0.75, 0.625, 0.75, 0.625, 0.7943, 0.375, 0.7943, 0.375, 0.25, 0.625, 0.25, 0.625, 0.4557, 0.375, 0.4557])
me_cube_004.update()
me_plane_002 = bpy.data.meshes.new('Plane.002')
me_plane_002.from_pydata([(-1.0, -1.0, 0.0), (1.0, -1.0, 0.0), (-1.0, 1.0, 0.0), (1.0, 1.0, 0.0), (-1.0, 1.0, 0.24), (-1.0, -1.0, 0.24), (1.0, -1.0, 0.24), (1.0, 1.0, 0.24), (-1.0, 1.0, 1.604), (-1.0, -1.0, 1.604), (1.0, -1.0, 1.604), (1.0, 1.0, 1.604), (-1.0, 1.0, 1.377), (1.0, 1.0, 1.377), (1.0, -1.0, 1.377), (-1.0, -1.0, 1.377), (1.23, -1.0, 1.604), (1.23, 1.0, 1.604), (1.23, -1.0, 1.377), (1.23, 1.0, 1.377), (1.231, -1.0, 0.24), (1.231, 1.0, 0.24), (1.231, 1.0, 1.377), (1.231, -1.0, 1.377)], [], [(0, 2, 3, 1), (13, 12, 8, 11), (1, 3, 7, 6), (2, 0, 5, 4), (3, 2, 4, 7), (0, 1, 6, 5), (9, 10, 11, 8), (15, 14, 10, 9), (10, 14, 18, 16), (12, 15, 9, 8), (4, 5, 15, 12), (13, 14, 23, 22), (5, 6, 14, 15), (7, 4, 12, 13), (18, 19, 17, 16), (11, 10, 16, 17), (14, 13, 19, 18), (13, 11, 17, 19), (20, 21, 22, 23), (6, 7, 21, 20), (7, 13, 22, 21), (14, 6, 20, 23)])
_uv = me_plane_002.uv_layers.new(name='UVMap')
_uv.uv.foreach_set('vector', [0.0, 0.0, 0.0, 1.0, 1.0, 1.0, 1.0, 0.0, 1.0, 1.0, 0.0, 1.0, 0.0, 1.0, 1.0, 1.0, 1.0, 0.0, 1.0, 1.0, 1.0, 1.0, 1.0, 0.0, 0.0, 1.0, 0.0, 0.0, 0.0, 0.0, 0.0, 1.0, 1.0, 1.0, 0.0, 1.0, 0.0, 1.0, 1.0, 1.0, 0.0, 0.0, 1.0, 0.0, 1.0, 0.0, 0.0, 0.0, 0.0, 0.0, 1.0, 0.0, 1.0, 1.0, 0.0, 1.0, 0.0, 0.0, 1.0, 0.0, 1.0, 0.0, 0.0, 0.0, 1.0, 0.0, 1.0, 0.0, 1.0, 0.0, 1.0, 0.0, 0.0, 1.0, 0.0, 0.0, 0.0, 0.0, 0.0, 1.0, 0.0, 1.0, 0.0, 0.0, 0.0, 0.0, 0.0, 1.0, 1.0, 1.0, 1.0, 0.0, 1.0, 0.0, 1.0, 1.0, 0.0, 0.0, 1.0, 0.0, 1.0, 0.0, 0.0, 0.0, 1.0, 1.0, 0.0, 1.0, 0.0, 1.0, 1.0, 1.0, 1.0, 0.0, 1.0, 1.0, 1.0, 1.0, 1.0, 0.0, 1.0, 1.0, 1.0, 0.0, 1.0, 0.0, 1.0, 1.0, 1.0, 0.0, 1.0, 1.0, 1.0, 1.0, 1.0, 0.0, 1.0, 1.0, 1.0, 1.0, 1.0, 1.0, 1.0, 1.0, 1.0, 0.0, 1.0, 1.0, 1.0, 1.0, 1.0, 0.0, 1.0, 0.0, 1.0, 1.0, 1.0, 1.0, 1.0, 0.0, 1.0, 1.0, 1.0, 1.0, 1.0, 1.0, 1.0, 1.0, 1.0, 0.0, 1.0, 0.0, 1.0, 0.0, 1.0, 0.0])
me_plane_002.update()

# ---- objects
ob_light = bpy.data.objects.new('Light', light_light)
ob_camera = bpy.data.objects.new('Camera', cam_camera)
ob_wall = bpy.data.objects.new('wall', me_cube_001)
ob_floor = bpy.data.objects.new('floor', me_cube_002)
ob_wooden_floor = bpy.data.objects.new('wooden floor', me_cube_003)
ob_fridge = bpy.data.objects.new('fridge', me_plane)
ob_fridge_door = bpy.data.objects.new('fridge door', me_plane_001)
ob_fridge_door_handle = bpy.data.objects.new('fridge door handle', me_cube_004)
ob_plane = bpy.data.objects.new('Plane', me_plane_002)

# ---- transforms, parenting, visibility, modifiers, constraints
ob_light.location = (4.076, 1.005, 5.904)
ob_light.rotation_euler = (0.6503, 0.05522, 1.866)
ob_light.lock_rotations_4d = False
ob_light.empty_display_type = 'ARROWS'
ob_light.color = (0.0, 0.0, 0.0, 0.0)
ob_light.lineart.crease_threshold = 0.0
ob_camera.location = (6.947, -6.58, 6.289)
ob_camera.rotation_euler = (1.109, 0.0, 0.8149)
ob_camera.lock_rotations_4d = False
ob_camera.empty_display_type = 'ARROWS'
ob_camera.color = (0.0, 0.0, 0.0, 0.0)
ob_camera.display_type = 'WIRE'
ob_camera.lineart.crease_threshold = 0.0
ob_wall.location = (0.0, 0.0, 1.766)
ob_wall.scale = (2.25, 2.25, 1.75)
_m = ob_wall.modifiers.new('Bevel', 'BEVEL')
_m.width = 1.0
_m.width_pct = 1.0
_m.segments = 2
_m.limit_method = 'WEIGHT'
_m.profile = 1.0
_m = ob_wall.modifiers.new('Subdivision', 'SUBSURF')
_m.levels = 2
ob_floor.location = (0.0, 0.0, 1.766)
ob_floor.scale = (2.25, 2.25, 1.75)
_m = ob_floor.modifiers.new('Bevel', 'BEVEL')
_m.width = 1.0
_m.width_pct = 1.0
_m.segments = 2
_m.limit_method = 'WEIGHT'
_m.profile = 1.0
_m = ob_floor.modifiers.new('Subdivision', 'SUBSURF')
_m.levels = 2
ob_wooden_floor.location = (0.0, 0.0, 1.766)
ob_wooden_floor.scale = (2.25, 2.25, 1.75)
_m = ob_wooden_floor.modifiers.new('Bevel', 'BEVEL')
_m.width = 1.0
_m.width_pct = 1.0
_m.segments = 2
_m.limit_method = 'WEIGHT'
_m.profile = 1.0
_m = ob_wooden_floor.modifiers.new('Subdivision', 'SUBSURF')
_m.levels = 2
ob_fridge.location = (-1.672, -1.455, 0.5159)
ob_fridge.scale = (0.571, 0.7719, 1.0)
_m = ob_fridge.modifiers.new('Bevel', 'BEVEL')
_m.segments = 2
_m = ob_fridge.modifiers.new('Subdivision', 'SUBSURF')
_m.levels = 2
ob_fridge_door.parent = ob_fridge
ob_fridge_door.matrix_parent_inverse = Matrix(((1.751, -0.0, 0.0, 2.928), (-0.0, 1.296, -0.0, 1.885), (-0.0, 0.0, 1.0, -0.5159), (-0.0, 0.0, -0.0, 1.0)))
ob_fridge_door.location = (-1.672, -1.455, 0.5159)
ob_fridge_door.scale = (0.571, 0.7719, 1.0)
_m = ob_fridge_door.modifiers.new('Bevel', 'BEVEL')
_m.width = 0.88
_m.width_pct = 0.88
_m.segments = 4
_m = ob_fridge_door.modifiers.new('Subdivision', 'SUBSURF')
_m.levels = 2
ob_fridge_door_handle.parent = ob_fridge
ob_fridge_door_handle.matrix_parent_inverse = Matrix(((1.751, -0.0, 0.0, 2.928), (-0.0, 1.296, -0.0, 1.885), (-0.0, 0.0, 1.0, -0.5159), (-0.0, 0.0, -0.0, 1.0)))
ob_fridge_door_handle.location = (-0.8888, -0.818, 1.728)
ob_fridge_door_handle.scale = (0.05826, 0.05826, 0.05826)
_m = ob_fridge_door_handle.modifiers.new('Subdivision', 'SUBSURF')
_m.levels = 2
ob_plane.location = (-1.58, 0.04471, 0.5117)
ob_plane.scale = (0.6584, 0.6683, 0.8331)
_m = ob_plane.modifiers.new('Subdivision', 'SUBSURF')
_m.levels = 2

# ---- collection membership
col_collection.objects.link(ob_light)
col_collection.objects.link(ob_camera)
col_collection.objects.link(ob_wall)
col_collection.objects.link(ob_floor)
col_collection.objects.link(ob_wooden_floor)
col_collection.objects.link(ob_fridge)
col_collection.objects.link(ob_fridge_door)
col_collection.objects.link(ob_fridge_door_handle)
col_collection.objects.link(ob_plane)

# ---- scene / render settings (as saved in the file)
scene.camera = ob_camera
scene.frame_start = 1; scene.frame_end = 250; scene.frame_set(1)
scene.render.engine = 'BLENDER_EEVEE_NEXT'
scene.render.resolution_y = 1920
scene.cycles.sampling_pattern = 'TABULATED_SOBOL'
bpy.context.view_layer.update()
